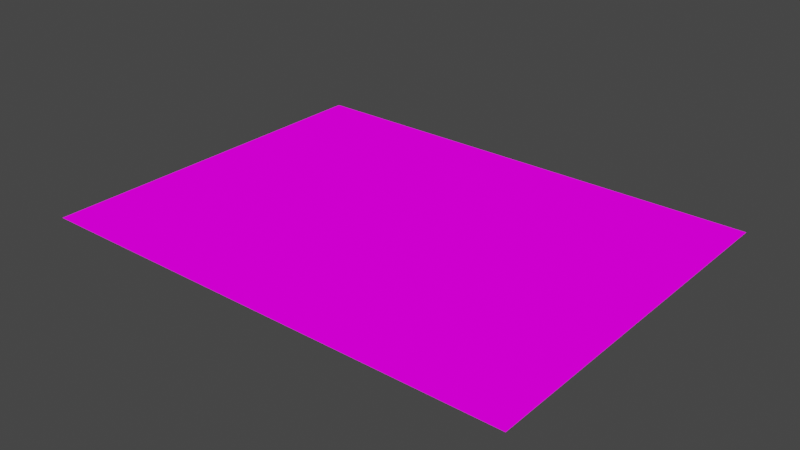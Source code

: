 # Source: utestBlender.blend  (saved by Blender 3.2.14; exported with 4.5.12 LTS)
import bpy
from mathutils import Matrix  # noqa: F401  (used for matrix-valued properties, if any)

bpy.ops.wm.read_factory_settings(use_empty=True)
scene = bpy.context.scene
scene.name = 'Scene'

# ---- collections
col_collection = bpy.data.collections.new('Collection'); scene.collection.children.link(col_collection)

# ---- images (referenced by path relative to the original .blend; pixels are not part of the script)
import os
ASSET_DIR = os.environ.get("B2B_ASSET_DIR", "")  # directory of the original .blend (textures are referenced by path, not embedded)
HERE = os.path.dirname(os.path.abspath(__file__))  # packed textures are extracted next to this script under _unpacked/

def load_image(name, relpath, width, height, colorspace="sRGB"):
    """Load a texture the original file referenced (path relative to the .blend, or extracted next to this script)."""
    p = next((c for c in (os.path.join(HERE, relpath), os.path.join(ASSET_DIR, relpath)) if relpath and os.path.exists(c)), "")
    if p:
        img = bpy.data.images.load(p, check_existing=True)
        img.name = name
    else:  # same state as the original file: an image datablock whose file is absent (Cycles renders it pink)
        img = bpy.data.images.new(name, width, height)
        img.source = "FILE"
        img.filepath = "//" + (relpath or name)
    img.colorspace_settings.name = colorspace
    return img
img_footballf_383_png_005 = load_image('footballF_383.png.005', 'footballF_383.png', 1024, 1024, 'sRGB')
img_randomgreens_445_png_005 = load_image('randomGreenS_445.png.005', 'randomGreenS_445.png', 1024, 1024, 'sRGB')

# ---- materials (node trees are filled in below, after node groups)
mat_football_f_005 = bpy.data.materials.new('FootBall_F.005')
mat_football_f_005.use_transparent_shadow = False

# ---- material node trees
mat_football_f_005.use_nodes = True; mat_football_f_005.node_tree.nodes.clear()
_N = mat_football_f_005.node_tree.nodes; _L = mat_football_f_005.node_tree.links
n0 = _N.new('ShaderNodeBsdfPrincipled'); n0.name = 'Principled BSDF'; n0.location = (10, 300)
n0.distribution = 'GGX'
n0.subsurface_method = 'RANDOM_WALK_SKIN'
n0.inputs[3].default_value = 1.45
n0.inputs[27].default_value = (0.0, 0.0, 0.0, 1.0)
n0.inputs[28].default_value = 1.0
n1 = _N.new('ShaderNodeOutputMaterial'); n1.name = 'Material Output'; n1.location = (300, 300)
n2 = _N.new('ShaderNodeTexImage'); n2.name = 'Image Texture'; n2.location = (0, 0)
n2.image = img_footballf_383_png_005
n3 = _N.new('ShaderNodeTexImage'); n3.name = 'Image Texture.001'; n3.location = (0, 0)
n3.image = img_randomgreens_445_png_005
n4 = _N.new('ShaderNodeMixShader'); n4.name = 'Mix Shader'; n4.location = (0, 0)
_L.new(n3.outputs[0], n4.inputs[1])
_L.new(n2.outputs[0], n4.inputs[2])
_L.new(n4.outputs[0], n1.inputs[0])
n1.is_active_output = True

# ---- world
world_world = bpy.data.worlds.new('World'); scene.world = world_world
world_world.use_nodes = True; world_world.node_tree.nodes.clear()
_N = world_world.node_tree.nodes; _L = world_world.node_tree.links
n0 = _N.new('ShaderNodeOutputWorld'); n0.name = 'World Output'; n0.location = (300, 300)
n1 = _N.new('ShaderNodeBackground'); n1.name = 'Background'; n1.location = (10, 300)
n1.inputs[0].default_value = (0.05088, 0.05088, 0.05088, 1.0)
_L.new(n1.outputs[0], n0.inputs[0])
n0.is_active_output = True
world_world.color = (0.05088, 0.05088, 0.05088)
world_world.use_sun_shadow = False
world_world.sun_shadow_jitter_overblur = 0.0

# ---- meshes
me_plane = bpy.data.meshes.new('Plane')
me_plane.from_pydata([(-0.5, -0.5, 0.0), (0.5, -0.5, 0.0), (-0.5, 0.5, 0.0), (0.5, 0.5, 0.0)], [], [(0, 1, 3, 2)])
_uv = me_plane.uv_layers.new(name='UVMap')
_uv.uv.foreach_set('vector', [0.0, 0.0, 1.0, 0.0, 1.0, 1.0, 0.0, 1.0])
me_plane.materials.append(mat_football_f_005)
me_plane.update()

# ---- objects
ob_plane = bpy.data.objects.new('Plane', me_plane)

# ---- transforms, parenting, visibility, modifiers, constraints
ob_plane.location = (0.0, 0.0, 0.0)
ob_plane.scale = (5.655, 4.28, 1.0)
_m = ob_plane.modifiers.new('ParticleSystem', 'PARTICLE_SYSTEM')

# ---- collection membership
scene.collection.objects.link(ob_plane)

# ---- scene / render settings (as saved in the file)
scene.frame_start = 1; scene.frame_end = 250; scene.frame_set(0)
scene.render.engine = 'BLENDER_EEVEE_NEXT'
scene.cycles.sampling_pattern = 'TABULATED_SOBOL'
scene.cycles.use_light_tree = False
scene.view_settings.view_transform = 'Filmic'
bpy.context.view_layer.update()

# ---- added for rendering (the .blend has no active camera and no usable light): camera, sun
cam_auto = bpy.data.cameras.new('AutoCamera')
cam_auto.lens = 50.0
cam_auto.sensor_width = 36.0
cam_auto.clip_end = 1000.0
ob_auto_camera = bpy.data.objects.new('AutoCamera', cam_auto)
scene.collection.objects.link(ob_auto_camera)
ob_auto_camera.location = (6.56176, -7.87411, 5.2494)
ob_auto_camera.rotation_euler = (1.09748, -7.21219e-08, 0.694738)
scene.camera = ob_auto_camera
light_auto_sun = bpy.data.lights.new('AutoSun', 'SUN')
light_auto_sun.energy = 3.0
light_auto_sun.angle = 0.0523599
ob_auto_sun = bpy.data.objects.new('AutoSun', light_auto_sun)
scene.collection.objects.link(ob_auto_sun)
ob_auto_sun.rotation_euler = (0.872665, 0.174533, 0.523599)
bpy.context.view_layer.update()
